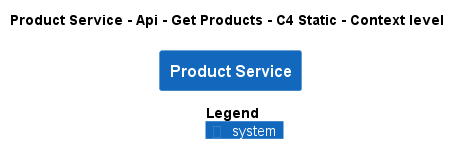

The diagram above was rendered by PlantUML. Its source (embedded in the PNG):
@startuml
!pragma layout smetana
!include ..\..\..\..\..\..\.c4s\C4_Context.puml

AddElementTag("state:new", $bgColor=green, $fontColor=#ffffff, $borderColor=green, $shadowing="False")
AddElementTag("state:changed", $bgColor=orange, $fontColor=#ffffff, $borderColor=orange, $shadowing="False")
AddElementTag("state:removed", $bgColor=red, $fontColor=#ffffff, $borderColor=red, $shadowing="False")

AddRelTag("state:new", $textColor=green, $lineColor=green)
AddRelTag("state:changed", $textColor=orange, $lineColor=orange)
AddRelTag("state:removed", $textColor=red, $lineColor=red)

SHOW_PERSON_PORTRAIT()
LAYOUT_TOP_DOWN()

skinparam linetype polyline

title Product Service - Api - Get Products - C4 Static - Context level

System(ECommercePlatform.SoftwareSystems.ProductService, "Product Service", "")



SHOW_LEGEND()
@enduml